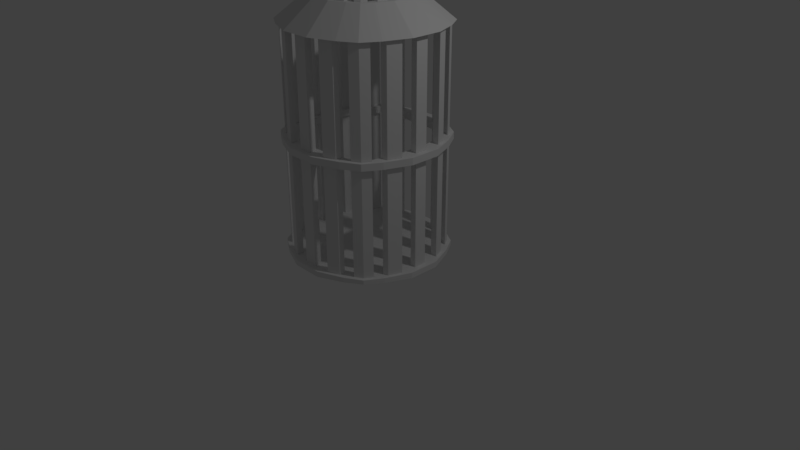 # Source: Prullenbak.blend  (saved by Blender 2.78.0; exported with 4.5.12 LTS)
import bpy
from mathutils import Matrix  # noqa: F401  (used for matrix-valued properties, if any)

bpy.ops.wm.read_factory_settings(use_empty=True)
scene = bpy.context.scene
scene.name = 'Scene'

# ---- collections
col_collection_1 = bpy.data.collections.new('Collection 1'); scene.collection.children.link(col_collection_1)

# ---- materials (node trees are filled in below, after node groups)
mat_material = bpy.data.materials.new('Material')
mat_material.alpha_threshold = 0.0
mat_material.use_transparent_shadow = False
mat_material.roughness = 0.5
mat_material.line_color = (0.0, 0.0, 0.0, 1.0)

# ---- material node trees

# ---- world
world_world = bpy.data.worlds.new('World'); scene.world = world_world
world_world.color = (0.05088, 0.05088, 0.05088)
world_world.use_sun_shadow = False
world_world.sun_shadow_jitter_overblur = 0.0
world_world.cycles.sampling_method = 'MANUAL'

# ---- cameras
cam_camera = bpy.data.cameras.new('Camera')
cam_camera.clip_end = 100.0
cam_camera.lens = 35.0
cam_camera.sensor_width = 32.0
cam_camera.sensor_height = 18.0
cam_camera.ortho_scale = 7.314
cam_camera.dof.focus_distance = 0.0
cam_camera.dof.aperture_fstop = 128.0

# ---- lights
light_lamp = bpy.data.lights.new('Lamp', 'POINT')
light_lamp.transmission_factor = 0.0
light_lamp.cutoff_distance = 30.0
light_lamp.energy = 100.0
light_lamp.shadow_buffer_clip_start = 1.001
light_lamp.shadow_soft_size = 0.1
light_lamp.shadow_maximum_resolution = 0.006
light_lamp.use_absolute_resolution = True

# ---- meshes
me_cube = bpy.data.meshes.new('Cube')
me_cube.from_pydata([(0.7366, 0.7366, 0.1504), (0.7366, -0.7366, 0.1504), (-0.7366, -0.7366, 0.1504), (-0.7366, 0.7366, 0.1472), (0.7366, 0.7366, 0.2103), (0.7366, -0.7366, 0.205), (-0.7366, -0.7366, 0.2119), (-0.7366, 0.7366, 0.2078), (0.8681, 0.5209, 0.1432), (1.0, 0.2, 0.1359), (1.0, -0.2, 0.1359), (0.8681, -0.5209, 0.1432), (0.5209, 0.8681, 0.1432), (0.2, 1.0, 0.1359), (-0.2, 1.0, 0.1359), (-0.5209, 0.8681, 0.1432), (0.5209, -0.8681, 0.1432), (0.2, -1.0, 0.1359), (-0.2, -1.0, 0.1359), (-0.5209, -0.8681, 0.1432), (-0.8681, -0.5209, 0.1432), (-1.0, -0.2, 0.1359), (-1.0, 0.2, 0.1359), (-0.8681, 0.5209, 0.1432), (0.8681, 0.5209, 0.2066), (1.0, 0.2, 0.2101), (1.0, -0.2, 0.2101), (0.8681, -0.5209, 0.2066), (0.5209, 0.8681, 0.2066), (0.2, 1.0, 0.2039), (-0.2, 1.0, 0.2039), (-0.5209, 0.8681, 0.2066), (0.5209, -0.8681, 0.2066), (0.2, -1.0, 0.208), (-0.2, -1.0, 0.208), (-0.5209, -0.8681, 0.2066), (-0.8681, -0.5209, 0.2066), (-1.0, -0.2, 0.1998), (-1.0, 0.2, 0.1998), (-0.8681, 0.5209, 0.2066), (0.6, 0.6, 0.2138), (0.6, 0.2, 0.2138), (0.6, -0.2, 0.2138), (0.6, -0.6, 0.2138), (0.2, 0.6, 0.2138), (0.2, 0.2, 0.2138), (0.2, -0.2, 0.2138), (0.2, -0.6, 0.2138), (-0.2, 0.6, 0.2138), (-0.2, 0.2, 0.2138), (-0.2, -0.2, 0.2138), (-0.2, -0.6, 0.2138), (-0.6, 0.6, 0.2138), (-0.6, 0.2, 0.2138), (-0.6, -0.2, 0.2138), (-0.6, -0.6, 0.2138), (0.6, 0.6, 0.1359), (0.2, 0.6, 0.1359), (-0.2, 0.6, 0.1359), (-0.6, 0.6, 0.1359), (0.6, 0.2, 0.1359), (0.2, 0.2, 0.1359), (-0.2, 0.2, 0.1359), (-0.6, 0.2, 0.1359), (0.6, -0.2, 0.1359), (0.2, -0.2, 0.1359), (-0.2, -0.2, 0.1359), (-0.6, -0.2, 0.1359), (0.6, -0.6, 0.1359), (0.2, -0.6, 0.1359), (-0.2, -0.6, 0.1359), (-0.6, -0.6, 0.1359), (0.5604, -0.734, 0.2102), (0.5604, 0.734, 0.2102), (0.6, 0.4, 0.2138), (0.6, -4.172e-07, 0.2138), (0.6, -0.4, 0.2138), (0.2, -0.8, 0.2109), (0.2, 0.8, 0.2088), (-0.2, -0.8, 0.2109), (-0.2, 0.8, 0.2088), (-0.5604, -0.734, 0.2102), (-0.5604, 0.734, 0.2102), (-0.6, 0.4, 0.2138), (-0.6, 1.49e-08, 0.2138), (-0.6, -0.4, 0.2138), (0.734, 0.5604, 0.2102), (0.8, 0.2, 0.212), (0.8, -0.2, 0.212), (0.734, -0.5604, 0.2102), (0.4, 0.6, 0.2138), (0.4, -0.6, 0.2138), (8.941e-08, 0.6, 0.2138), (-3.576e-07, -0.6, 0.2138), (-0.4, 0.6, 0.2138), (-0.4, -0.6, 0.2138), (-0.734, 0.5604, 0.2102), (-0.8, 0.2, 0.2068), (-0.8, -0.2, 0.2068), (-0.734, -0.5604, 0.2102), (-0.767, -0.3802, 0.2085), (-0.8, 1.192e-07, 0.2068), (-0.767, 0.3802, 0.2085), (-0.3802, 0.767, 0.2095), (1.639e-07, 0.8, 0.2088), (0.3802, 0.767, 0.2095), (0.767, -0.3802, 0.2111), (0.8, -5.066e-07, 0.212), (0.767, 0.3802, 0.2111), (-0.3802, -0.767, 0.2105), (-4.247e-07, -0.8, 0.2109), (0.3802, -0.767, 0.2105), (0.4599, -0.7873, 0.2097), (0.4415, -0.8498, 0.208), (0.292, -0.8181, 0.21), (0.292, -0.9112, 0.2086), (0.376, -0.8027, 0.2098), (0.08537, -0.8459, 0.2102), (0.08537, -0.9312, 0.209), (-0.08537, -0.8459, 0.2102), (-0.08537, -0.9312, 0.209), (-4.418e-07, -0.8459, 0.2102), (-0.2947, -0.8186, 0.21), (-0.2947, -0.9086, 0.2087), (-0.457, -0.7889, 0.2097), (-0.4392, -0.8492, 0.208), (-0.3759, -0.8038, 0.2098), (-0.8497, -0.441, 0.2065), (-0.9107, -0.2926, 0.2033), (-0.8182, -0.2926, 0.2066), (-0.7877, -0.4593, 0.2081), (-0.8029, -0.376, 0.2074), (-0.9283, -0.08057, 0.2023), (-0.9283, 0.08057, 0.2023), (-0.8478, 0.08057, 0.2051), (-0.8478, -0.08057, 0.2051), (-0.8478, 1.441e-07, 0.2051), (-0.9019, 0.3017, 0.2037), (-0.8479, 0.4332, 0.2064), (-0.7929, 0.4494, 0.2079), (-0.82, 0.3017, 0.2065), (-0.8065, 0.3755, 0.2072), (-0.2967, 0.9068, 0.2061), (-0.4375, 0.8489, 0.2073), (-0.2967, 0.819, 0.2083), (-0.4549, 0.79, 0.2089), (-0.3758, 0.8045, 0.2086), (0.07763, 0.9266, 0.2057), (-0.07763, 0.9266, 0.2057), (0.07763, 0.8489, 0.2076), (-0.07763, 0.8489, 0.2076), (1.821e-07, 0.8489, 0.2076), (0.4433, 0.8502, 0.2072), (0.29, 0.9132, 0.2059), (0.4622, 0.7862, 0.2089), (0.29, 0.8177, 0.2083), (0.3761, 0.8019, 0.2086), (0.7889, 0.4569, 0.2101), (0.8492, 0.4391, 0.2084), (0.8186, 0.2948, 0.2109), (0.9086, 0.2948, 0.21), (0.8038, 0.3759, 0.2105), (0.8479, 0.08023, 0.2115), (0.9281, 0.08023, 0.2108), (0.8479, -0.08023, 0.2115), (0.9281, -0.08023, 0.2108), (0.8479, -5.298e-07, 0.2115), (0.8166, -0.2846, 0.211), (0.9184, -0.2846, 0.21), (0.783, -0.468, 0.2101), (0.8513, -0.4479, 0.2082), (0.7998, -0.3763, 0.2105), (-0.6235, -0.6972, 0.21), (-0.6068, -0.754, 0.2085), (-0.6972, -0.6235, 0.21), (-0.6403, -0.6403, 0.2116), (-0.6982, -0.6982, 0.2108), (-0.754, -0.6068, 0.2085), (-0.6205, 0.6989, 0.2097), (-0.6384, 0.6384, 0.2113), (-0.6989, 0.6205, 0.2097), (-0.6027, 0.7594, 0.208), (-0.7001, 0.7001, 0.2086), (-0.7594, 0.6027, 0.208), (0.6208, 0.6988, 0.2099), (0.6386, 0.6386, 0.2115), (0.6988, 0.6208, 0.2099), (0.7589, 0.603, 0.2082), (0.6999, 0.6999, 0.2099), (0.603, 0.7589, 0.2082), (0.6177, -0.7006, 0.2094), (0.5988, -0.7645, 0.2077), (0.7006, -0.6177, 0.2094), (0.7645, -0.5988, 0.2077), (0.7018, -0.7018, 0.2069), (0.6366, -0.6366, 0.2112), (0.4551, -0.7851, 3.021), (0.4367, -0.8476, 3.02), (0.2872, -0.8159, 3.022), (0.2872, -0.909, 3.02), (0.3712, -0.8005, 3.021), (0.08056, -0.8436, 3.022), (0.08056, -0.929, 3.021), (-0.09018, -0.8436, 3.022), (-0.09018, -0.929, 3.021), (-0.004808, -0.8436, 3.022), (-0.2996, -0.8164, 3.022), (-0.2996, -0.9064, 3.02), (-0.4618, -0.7867, 3.021), (-0.444, -0.847, 3.02), (-0.3807, -0.8015, 3.021), (-0.8545, -0.4388, 3.018), (-0.9155, -0.2904, 3.015), (-0.823, -0.2904, 3.018), (-0.7925, -0.4571, 3.02), (-0.8077, -0.3737, 3.019), (-0.9331, -0.07835, 3.014), (-0.9331, 0.08278, 3.014), (-0.8526, 0.08278, 3.017), (-0.8526, -0.07835, 3.017), (-0.8526, 0.002216, 3.017), (-0.9067, 0.3039, 3.015), (-0.8527, 0.4354, 3.018), (-0.7977, 0.4516, 3.02), (-0.8248, 0.3039, 3.018), (-0.8113, 0.3778, 3.019), (-0.3015, 0.909, 3.018), (-0.4423, 0.8511, 3.019), (-0.3015, 0.8212, 3.02), (-0.4597, 0.7922, 3.02), (-0.3806, 0.8067, 3.02), (0.07282, 0.9288, 3.017), (-0.08243, 0.9288, 3.017), (0.07282, 0.8512, 3.019), (-0.08243, 0.8512, 3.019), (-0.004808, 0.8512, 3.019), (0.4385, 0.8524, 3.019), (0.2852, 0.9154, 3.018), (0.4574, 0.7884, 3.021), (0.2852, 0.8199, 3.02), (0.3713, 0.8041, 3.02), (0.7841, 0.4591, 3.022), (0.8444, 0.4413, 3.02), (0.8138, 0.297, 3.022), (0.9038, 0.297, 3.022), (0.799, 0.3781, 3.022), (0.8431, 0.08245, 3.023), (0.9233, 0.08245, 3.022), (0.8431, -0.07802, 3.023), (0.9233, -0.07802, 3.022), (0.8431, 0.002216, 3.023), (0.8118, -0.2824, 3.023), (0.9136, -0.2824, 3.022), (0.7782, -0.4658, 3.022), (0.8465, -0.4457, 3.02), (0.795, -0.3741, 3.022), (-0.6283, -0.6949, 3.022), (-0.6116, -0.7518, 3.02), (-0.702, -0.6213, 3.022), (-0.6451, -0.6381, 3.023), (-0.703, -0.696, 3.022), (-0.7588, -0.6045, 3.02), (-0.6253, 0.7011, 3.021), (-0.6432, 0.6406, 3.023), (-0.7037, 0.6227, 3.021), (-0.6075, 0.7616, 3.02), (-0.7049, 0.7023, 3.02), (-0.7642, 0.6049, 3.02), (0.616, 0.701, 3.021), (0.6338, 0.6408, 3.023), (0.6939, 0.623, 3.021), (0.7541, 0.6052, 3.02), (0.6951, 0.7021, 3.022), (0.5982, 0.7612, 3.02), (0.6129, -0.6983, 3.021), (0.594, -0.7623, 3.019), (0.6958, -0.6155, 3.021), (0.7597, -0.5966, 3.019), (0.697, -0.6996, 3.019), (0.6318, -0.6344, 3.023), (0.7366, 0.7366, 1.588), (0.7366, -0.7366, 1.583), (-0.7366, -0.7366, 1.59), (-0.7366, 0.7366, 1.586), (0.8681, 0.5209, 1.584), (1.0, 0.2, 1.588), (1.0, -0.2, 1.588), (0.8681, -0.5209, 1.584), (0.5209, 0.8681, 1.584), (0.2, 1.0, 1.582), (-0.2, 1.0, 1.582), (-0.5209, 0.8681, 1.584), (0.5209, -0.8681, 1.584), (0.2, -1.0, 1.586), (-0.2, -1.0, 1.586), (-0.5209, -0.8681, 1.584), (-0.8681, -0.5209, 1.584), (-1.0, -0.2, 1.577), (-1.0, 0.2, 1.577), (-0.8681, 0.5209, 1.584), (0.6, 0.6, 1.592), (0.6, -0.6, 1.592), (-0.6, 0.6, 1.592), (-0.6, -0.6, 1.592), (0.5604, -0.734, 1.588), (0.5604, 0.734, 1.588), (0.2, -0.8, 1.589), (0.2, 0.8, 1.587), (-0.2, -0.8, 1.589), (-0.2, 0.8, 1.587), (-0.5604, -0.734, 1.588), (-0.5604, 0.734, 1.588), (0.734, 0.5604, 1.588), (0.8, 0.2, 1.59), (0.8, -0.2, 1.59), (0.734, -0.5604, 1.588), (-0.734, 0.5604, 1.588), (-0.8, 0.2, 1.585), (-0.8, -0.2, 1.585), (-0.734, -0.5604, 1.588), (-0.767, -0.3802, 1.586), (-0.8, 1.192e-07, 1.585), (-0.767, 0.3802, 1.586), (-0.3802, 0.767, 1.587), (1.639e-07, 0.8, 1.587), (0.3802, 0.767, 1.587), (0.767, -0.3802, 1.589), (0.8, -5.066e-07, 1.59), (0.767, 0.3802, 1.589), (-0.3802, -0.767, 1.588), (-4.247e-07, -0.8, 1.589), (0.3802, -0.767, 1.588), (0.4599, -0.7873, 1.587), (0.4415, -0.8498, 1.586), (0.292, -0.8181, 1.588), (0.292, -0.9112, 1.586), (0.376, -0.8027, 1.588), (0.08537, -0.8459, 1.588), (0.08537, -0.9312, 1.587), (-0.08537, -0.8459, 1.588), (-0.08537, -0.9312, 1.587), (-4.418e-07, -0.8459, 1.588), (-0.2947, -0.8186, 1.588), (-0.2947, -0.9086, 1.586), (-0.457, -0.7889, 1.587), (-0.4392, -0.8492, 1.586), (-0.3759, -0.8038, 1.588), (-0.8497, -0.441, 1.584), (-0.9107, -0.2926, 1.581), (-0.8182, -0.2926, 1.584), (-0.7877, -0.4593, 1.586), (-0.8029, -0.376, 1.585), (-0.9283, -0.08057, 1.58), (-0.9283, 0.08057, 1.58), (-0.8478, 0.08057, 1.583), (-0.8478, -0.08057, 1.583), (-0.8478, 1.441e-07, 1.583), (-0.9019, 0.3017, 1.581), (-0.8479, 0.4332, 1.584), (-0.7929, 0.4494, 1.586), (-0.82, 0.3017, 1.584), (-0.8065, 0.3755, 1.585), (-0.2967, 0.9068, 1.584), (-0.4375, 0.8489, 1.585), (-0.2967, 0.819, 1.586), (-0.4549, 0.79, 1.587), (-0.3758, 0.8045, 1.586), (0.07763, 0.9266, 1.583), (-0.07763, 0.9266, 1.583), (0.07763, 0.8489, 1.585), (-0.07763, 0.8489, 1.585), (1.821e-07, 0.8489, 1.585), (0.4433, 0.8502, 1.585), (0.29, 0.9132, 1.584), (0.4622, 0.7862, 1.587), (0.29, 0.8177, 1.586), (0.3761, 0.8019, 1.586), (0.7889, 0.4569, 1.588), (0.8492, 0.4391, 1.586), (0.8186, 0.2948, 1.589), (0.9086, 0.2948, 1.588), (0.8038, 0.3759, 1.588), (0.8479, 0.08023, 1.589), (0.9281, 0.08023, 1.588), (0.8479, -0.08023, 1.589), (0.9281, -0.08023, 1.588), (0.8479, -5.298e-07, 1.589), (0.8166, -0.2846, 1.589), (0.9184, -0.2846, 1.588), (0.783, -0.468, 1.588), (0.8513, -0.4479, 1.586), (0.7998, -0.3763, 1.588), (-0.6235, -0.6972, 1.588), (-0.6068, -0.754, 1.586), (-0.6972, -0.6235, 1.588), (-0.6403, -0.6403, 1.589), (-0.6982, -0.6982, 1.588), (-0.754, -0.6068, 1.586), (-0.6205, 0.6989, 1.587), (-0.6384, 0.6384, 1.589), (-0.6989, 0.6205, 1.587), (-0.6027, 0.7594, 1.586), (-0.7001, 0.7001, 1.586), (-0.7594, 0.6027, 1.586), (0.6208, 0.6988, 1.588), (0.6386, 0.6386, 1.589), (0.6988, 0.6208, 1.588), (0.7589, 0.603, 1.586), (0.6999, 0.6999, 1.588), (0.603, 0.7589, 1.586), (0.6177, -0.7006, 1.587), (0.5988, -0.7645, 1.585), (0.7006, -0.6177, 1.587), (0.7645, -0.5988, 1.585), (0.7018, -0.7018, 1.585), (0.6366, -0.6366, 1.589), (0.5602, -0.734, 1.676), (0.5207, -0.868, 1.672), (0.5603, 0.7341, 1.676), (0.5998, 0.6001, 1.679), (0.1998, -0.7999, 1.676), (0.1998, -0.9999, 1.673), (-0.2002, -0.7999, 1.676), (-0.2002, -0.9999, 1.673), (-0.5606, -0.734, 1.676), (-0.521, -0.868, 1.672), (-0.5606, 0.7341, 1.676), (-0.6002, 0.6001, 1.679), (0.7339, 0.5605, 1.676), (0.8679, 0.5209, 1.672), (0.7998, 0.2001, 1.677), (0.9998, 0.2001, 1.676), (0.7998, -0.1999, 1.677), (0.9998, -0.1999, 1.676), (0.7339, -0.5603, 1.676), (0.8679, -0.5208, 1.672), (-0.7342, 0.5605, 1.676), (-0.7342, -0.5603, 1.676), (-0.6002, -0.5999, 1.679), (0.7364, -0.7365, 1.67), (-0.521, 0.8682, 1.672), (-0.7368, 0.7367, 1.673), (-0.7368, -0.7365, 1.677), (-0.8683, 0.5209, 1.672), (0.7364, 0.7367, 1.676), (0.5207, 0.8682, 1.672), (0.1998, 1.0, 1.669), (-0.2002, 1.0, 1.669), (-0.8683, -0.5208, 1.672), (-1.0, -0.1999, 1.665), (-1.0, 0.2001, 1.665), (0.5998, -0.5999, 1.679), (0.1998, 0.8001, 1.674), (-0.2002, 0.8001, 1.674), (-0.8002, 0.2001, 1.672), (-0.8002, -0.1999, 1.672), (-0.7672, -0.3801, 1.674), (-0.8002, 8.115e-05, 1.672), (-0.7672, 0.3803, 1.674), (-0.3804, 0.7671, 1.675), (-0.0001759, 0.8001, 1.674), (0.38, 0.7671, 1.675), (0.7668, -0.3801, 1.677), (0.7998, 8.053e-05, 1.677), (0.7668, 0.3803, 1.677), (-0.3804, -0.7669, 1.676), (-0.0001765, -0.7999, 1.676), (0.38, -0.7669, 1.676), (0.4598, -0.7873, 1.675), (0.4413, -0.8497, 1.673), (0.2919, -0.818, 1.675), (0.2919, -0.9112, 1.674), (0.3758, -0.8026, 1.675), (0.0852, -0.8458, 1.676), (0.0852, -0.9311, 1.674), (-0.08555, -0.8458, 1.676), (-0.08555, -0.9311, 1.674), (-0.0001766, -0.8458, 1.676), (-0.2949, -0.8185, 1.675), (-0.2949, -0.9085, 1.674), (-0.4572, -0.7888, 1.675), (-0.4393, -0.8492, 1.673), (-0.376, -0.8037, 1.675), (-0.8499, -0.441, 1.672), (-0.9109, -0.2925, 1.669), (-0.8184, -0.2925, 1.672), (-0.7878, -0.4593, 1.674), (-0.8031, -0.3759, 1.673), (-0.9285, -0.08049, 1.668), (-0.9285, 0.08065, 1.668), (-0.8479, 0.08065, 1.671), (-0.8479, -0.08049, 1.671), (-0.8479, 8.118e-05, 1.671), (-0.9021, 0.3018, 1.669), (-0.848, 0.4333, 1.672), (-0.7931, 0.4495, 1.673), (-0.8201, 0.3018, 1.672), (-0.8066, 0.3756, 1.673), (-0.2968, 0.9069, 1.672), (-0.4377, 0.849, 1.673), (-0.2968, 0.8191, 1.674), (-0.4551, 0.7901, 1.674), (-0.3759, 0.8046, 1.674), (0.07745, 0.9267, 1.671), (-0.0778, 0.9267, 1.671), (0.07745, 0.849, 1.673), (-0.0778, 0.849, 1.673), (-0.0001759, 0.849, 1.673), (0.4431, 0.8503, 1.673), (0.2898, 0.9133, 1.671), (0.462, 0.7862, 1.674), (0.2898, 0.8177, 1.674), (0.3759, 0.802, 1.674), (0.7888, 0.457, 1.676), (0.8491, 0.4392, 1.674), (0.8184, 0.2949, 1.676), (0.9084, 0.2949, 1.675), (0.8036, 0.3759, 1.676), (0.8477, 0.08031, 1.677), (0.928, 0.08031, 1.676), (0.8477, -0.08015, 1.677), (0.928, -0.08015, 1.676), (0.8477, 8.05e-05, 1.677), (0.8164, -0.2845, 1.676), (0.9182, -0.2845, 1.675), (0.7829, -0.468, 1.676), (0.8511, -0.4478, 1.674), (0.7997, -0.3762, 1.676), (-0.6237, -0.6971, 1.675), (-0.6069, -0.7539, 1.674), (-0.6973, -0.6235, 1.675), (-0.6405, -0.6402, 1.677), (-0.6984, -0.6982, 1.676), (-0.7542, -0.6067, 1.674), (-0.6207, 0.699, 1.675), (-0.6386, 0.6385, 1.677), (-0.6991, 0.6206, 1.675), (-0.6028, 0.7595, 1.673), (-0.7002, 0.7001, 1.674), (-0.7596, 0.6027, 1.673), (0.6206, 0.6988, 1.675), (0.6384, 0.6386, 1.677), (0.6986, 0.6209, 1.675), (0.7588, 0.6031, 1.674), (0.6997, 0.7, 1.675), (0.6029, 0.759, 1.674), (0.6175, -0.7005, 1.675), (0.5986, -0.7645, 1.673), (0.7004, -0.6176, 1.675), (0.7644, -0.5987, 1.673), (0.7016, -0.7017, 1.672), (0.6364, -0.6365, 1.677), (0.5602, -0.734, 3.022), (0.5207, -0.868, 3.018), (0.5603, 0.7341, 3.022), (0.5998, 0.6001, 3.026), (0.1998, -0.7999, 3.023), (0.1998, -0.9999, 3.02), (-0.2002, -0.7999, 3.023), (-0.2002, -0.9999, 3.02), (-0.5606, -0.734, 3.022), (-0.521, -0.868, 3.018), (-0.5606, 0.7341, 3.022), (-0.6002, 0.6001, 3.026), (0.7339, 0.5605, 3.022), (0.8679, 0.5209, 3.018), (0.7998, 0.2001, 3.024), (0.9998, 0.2001, 3.022), (0.7998, -0.1999, 3.024), (0.9998, -0.1999, 3.022), (0.7339, -0.5603, 3.022), (0.8679, -0.5208, 3.018), (-0.7342, 0.5605, 3.022), (-0.7342, -0.5603, 3.022), (-0.6002, -0.5999, 3.026), (0.7364, -0.7365, 3.017), (-0.521, 0.8682, 3.018), (-0.7368, 0.7367, 3.02), (-0.7368, -0.7365, 3.024), (-0.8683, 0.5209, 3.018), (0.7364, 0.7367, 3.022), (0.5207, 0.8682, 3.018), (0.1998, 1.0, 3.016), (-0.2002, 1.0, 3.016), (-0.8683, -0.5208, 3.018), (-1.0, -0.1999, 3.012), (-1.0, 0.2001, 3.012), (0.5998, -0.5999, 3.026), (0.1998, 0.8001, 3.021), (-0.2002, 0.8001, 3.021), (-0.8002, 0.2001, 3.019), (-0.8002, -0.1999, 3.019), (-0.7672, -0.3801, 3.02), (-0.8002, 8.115e-05, 3.019), (-0.7672, 0.3803, 3.02), (-0.3804, 0.7671, 3.021), (-0.0001759, 0.8001, 3.021), (0.38, 0.7671, 3.021), (0.7668, -0.3801, 3.023), (0.7998, 8.053e-05, 3.024), (0.7668, 0.3803, 3.023), (-0.3804, -0.7669, 3.022), (-0.0001765, -0.7999, 3.023), (0.38, -0.7669, 3.022), (0.4598, -0.7873, 3.022), (0.4413, -0.8497, 3.02), (0.2919, -0.818, 3.022), (0.2919, -0.9112, 3.021), (0.3758, -0.8026, 3.022), (0.0852, -0.8458, 3.022), (0.0852, -0.9311, 3.021), (-0.08555, -0.8458, 3.022), (-0.08555, -0.9311, 3.021), (-0.0001766, -0.8458, 3.022), (-0.2949, -0.8185, 3.022), (-0.2949, -0.9085, 3.021), (-0.4572, -0.7888, 3.022), (-0.4393, -0.8492, 3.02), (-0.376, -0.8037, 3.022), (-0.8499, -0.441, 3.018), (-0.9109, -0.2925, 3.015), (-0.8184, -0.2925, 3.018), (-0.7878, -0.4593, 3.02), (-0.8031, -0.3759, 3.019), (-0.9285, -0.08049, 3.014), (-0.9285, 0.08065, 3.014), (-0.8479, 0.08065, 3.017), (-0.8479, -0.08049, 3.017), (-0.8479, 8.118e-05, 3.017), (-0.9021, 0.3018, 3.016), (-0.848, 0.4333, 3.018), (-0.7931, 0.4495, 3.02), (-0.8201, 0.3018, 3.018), (-0.8066, 0.3756, 3.019), (-0.2968, 0.9069, 3.018), (-0.4377, 0.849, 3.019), (-0.2968, 0.8191, 3.02), (-0.4551, 0.7901, 3.021), (-0.3759, 0.8046, 3.02), (0.07745, 0.9267, 3.018), (-0.0778, 0.9267, 3.018), (0.07745, 0.849, 3.02), (-0.0778, 0.849, 3.02), (-0.0001759, 0.849, 3.02), (0.4431, 0.8503, 3.019), (0.2898, 0.9133, 3.018), (0.462, 0.7862, 3.021), (0.2898, 0.8177, 3.02), (0.3759, 0.802, 3.021), (0.7888, 0.457, 3.022), (0.8491, 0.4392, 3.02), (0.8184, 0.2949, 3.023), (0.9084, 0.2949, 3.022), (0.8036, 0.3759, 3.022), (0.8477, 0.08031, 3.023), (0.928, 0.08031, 3.023), (0.8477, -0.08015, 3.023), (0.928, -0.08015, 3.023), (0.8477, 8.05e-05, 3.023), (0.8164, -0.2845, 3.023), (0.9182, -0.2845, 3.022), (0.7829, -0.468, 3.022), (0.8511, -0.4478, 3.02), (0.7997, -0.3762, 3.022), (-0.6237, -0.6971, 3.022), (-0.6069, -0.7539, 3.02), (-0.6973, -0.6235, 3.022), (-0.6405, -0.6402, 3.023), (-0.6984, -0.6982, 3.023), (-0.7542, -0.6067, 3.02), (-0.6207, 0.699, 3.022), (-0.6386, 0.6385, 3.023), (-0.6991, 0.6206, 3.022), (-0.6028, 0.7595, 3.02), (-0.7002, 0.7001, 3.021), (-0.7596, 0.6027, 3.02), (0.6206, 0.6988, 3.022), (0.6384, 0.6386, 3.023), (0.6986, 0.6209, 3.022), (0.7588, 0.6031, 3.02), (0.6997, 0.7, 3.022), (0.6029, 0.759, 3.02), (0.6175, -0.7005, 3.021), (0.5986, -0.7645, 3.02), (0.7004, -0.6176, 3.021), (0.7644, -0.5987, 3.02), (0.7016, -0.7017, 3.019), (0.6364, -0.6365, 3.023), (0.2836, -0.4907, 3.338), (0.2721, -0.5298, 3.337), (0.1786, -0.5099, 3.339), (0.1786, -0.5682, 3.338), (0.2311, -0.5003, 3.339), (0.0493, -0.5273, 3.339), (0.0493, -0.5807, 3.338), (-0.05752, -0.5273, 3.339), (-0.05752, -0.5807, 3.338), (-0.004109, -0.5273, 3.339), (-0.1885, -0.5102, 3.339), (-0.1885, -0.5666, 3.338), (-0.29, -0.4917, 3.338), (-0.2789, -0.5294, 3.337), (-0.2393, -0.501, 3.338), (-0.5357, -0.274, 3.336), (-0.5739, -0.1811, 3.334), (-0.516, -0.1811, 3.336), (-0.4969, -0.2855, 3.337), (-0.5064, -0.2333, 3.337), (-0.5849, -0.04851, 3.334), (-0.5849, 0.0523, 3.334), (-0.5345, 0.0523, 3.336), (-0.5345, -0.04851, 3.336), (-0.5345, 0.001893, 3.336), (-0.5684, 0.1906, 3.335), (-0.5346, 0.2729, 3.336), (-0.5002, 0.283, 3.337), (-0.5171, 0.1906, 3.336), (-0.5086, 0.2368, 3.337), (-0.1897, 0.5692, 3.336), (-0.2778, 0.533, 3.337), (-0.1897, 0.5143, 3.338), (-0.2887, 0.4961, 3.338), (-0.2392, 0.5052, 3.338), (0.04446, 0.5816, 3.336), (-0.05267, 0.5816, 3.336), (0.04446, 0.533, 3.337), (-0.05267, 0.533, 3.337), (-0.004108, 0.533, 3.337), (0.2732, 0.5338, 3.337), (0.1773, 0.5732, 3.336), (0.285, 0.4937, 3.338), (0.1773, 0.5134, 3.338), (0.2312, 0.5036, 3.338), (0.4895, 0.2877, 3.339), (0.5272, 0.2766, 3.338), (0.508, 0.1863, 3.339), (0.5643, 0.1863, 3.339), (0.4988, 0.237, 3.339), (0.5264, 0.05209, 3.34), (0.5766, 0.05209, 3.339), (0.5264, -0.0483, 3.34), (0.5766, -0.0483, 3.339), (0.5264, 0.001893, 3.34), (0.5068, -0.1762, 3.339), (0.5705, -0.1762, 3.339), (0.4858, -0.2909, 3.339), (0.5285, -0.2783, 3.338), (0.4963, -0.2335, 3.339), (-0.3942, -0.4343, 3.339), (-0.3837, -0.4698, 3.338), (-0.4403, -0.3882, 3.339), (-0.4047, -0.3987, 3.34), (-0.4409, -0.4349, 3.339), (-0.4758, -0.3777, 3.338), (-0.3923, 0.4391, 3.338), (-0.4035, 0.4013, 3.339), (-0.4414, 0.3901, 3.338), (-0.3811, 0.477, 3.337), (-0.4421, 0.4399, 3.338), (-0.4792, 0.3789, 3.337), (0.3843, 0.439, 3.339), (0.3954, 0.4014, 3.34), (0.433, 0.3903, 3.339), (0.4707, 0.3792, 3.338), (0.4338, 0.4398, 3.339), (0.3732, 0.4767, 3.338), (0.3823, -0.4364, 3.338), (0.3705, -0.4764, 3.337), (0.4342, -0.3846, 3.338), (0.4742, -0.3727, 3.337), (0.4349, -0.4372, 3.337), (0.3942, -0.3964, 3.339), (0.3494, -0.4587, 3.339), (0.3246, -0.5425, 3.337), (0.3494, 0.4598, 3.339), (0.3742, 0.3759, 3.341), (0.1239, -0.4999, 3.339), (0.1239, -0.6251, 3.338), (-0.1263, -0.4999, 3.339), (-0.1263, -0.6251, 3.338), (-0.3518, -0.4587, 3.339), (-0.3271, -0.5425, 3.337), (-0.3518, 0.4598, 3.339), (-0.3766, 0.3759, 3.341), (0.458, 0.3512, 3.339), (0.5419, 0.3264, 3.337), (0.4993, 0.1257, 3.34), (0.6244, 0.1257, 3.339), (0.4993, -0.1246, 3.34), (0.6244, -0.1246, 3.339), (0.458, -0.3501, 3.339), (0.5419, -0.3253, 3.337), (-0.4604, 0.3512, 3.339), (-0.4604, -0.3501, 3.339), (-0.3766, -0.3748, 3.341), (0.4596, -0.4603, 3.336), (-0.3271, 0.5436, 3.337), (-0.462, 0.4614, 3.337), (-0.462, -0.4603, 3.34), (-0.5443, 0.3264, 3.337), (0.4596, 0.4614, 3.339), (0.3246, 0.5436, 3.337), (0.1239, 0.6262, 3.335), (-0.1263, 0.6262, 3.335), (-0.5443, -0.3253, 3.337), (-0.6268, -0.1246, 3.332), (-0.6268, 0.1257, 3.332), (0.3742, -0.3748, 3.341), (0.1239, 0.5011, 3.338), (-0.1263, 0.5011, 3.338), (-0.5017, 0.1257, 3.337), (-0.5017, -0.1246, 3.337), (-0.4811, -0.2373, 3.338), (-0.5017, 0.0005575, 3.337), (-0.4811, 0.2384, 3.338), (-0.2391, 0.4804, 3.339), (-0.00121, 0.5011, 3.338), (0.2367, 0.4804, 3.339), (0.4787, -0.2373, 3.339), (0.4993, 0.0005571, 3.34), (0.4787, 0.2384, 3.339), (-0.2391, -0.4793, 3.339), (-0.001211, -0.4999, 3.339), (0.2367, -0.4793, 3.339), (0.2865, -0.492, 3.339), (0.275, -0.5311, 3.338), (0.1815, -0.5112, 3.339), (0.1815, -0.5695, 3.338), (0.234, -0.5016, 3.339), (0.0522, -0.5286, 3.339), (0.0522, -0.582, 3.338), (-0.05462, -0.5286, 3.339), (-0.05462, -0.582, 3.338), (-0.001211, -0.5286, 3.339), (-0.1856, -0.5116, 3.339), (-0.1856, -0.5679, 3.338), (-0.2871, -0.493, 3.339), (-0.276, -0.5307, 3.338), (-0.2364, -0.5023, 3.339), (-0.5328, -0.2754, 3.337), (-0.571, -0.1825, 3.335), (-0.5131, -0.1825, 3.337), (-0.494, -0.2868, 3.338), (-0.5035, -0.2346, 3.337), (-0.582, -0.04985, 3.334), (-0.582, 0.05096, 3.334), (-0.5316, 0.05096, 3.336), (-0.5316, -0.04985, 3.336), (-0.5316, 0.0005575, 3.336), (-0.5655, 0.1893, 3.335), (-0.5317, 0.2716, 3.337), (-0.4973, 0.2817, 3.338), (-0.5142, 0.1893, 3.337), (-0.5057, 0.2355, 3.337), (-0.1868, 0.5679, 3.336), (-0.2749, 0.5316, 3.337), (-0.1868, 0.5129, 3.338), (-0.2858, 0.4948, 3.338), (-0.2363, 0.5039, 3.338), (0.04735, 0.5802, 3.336), (-0.04977, 0.5802, 3.336), (0.04735, 0.5317, 3.337), (-0.04977, 0.5317, 3.337), (-0.00121, 0.5317, 3.337), (0.2761, 0.5325, 3.337), (0.1802, 0.5719, 3.336), (0.2879, 0.4924, 3.338), (0.1802, 0.5121, 3.338), (0.2341, 0.5022, 3.338), (0.4924, 0.2864, 3.339), (0.5301, 0.2753, 3.338), (0.5109, 0.185, 3.339), (0.5672, 0.185, 3.339), (0.5016, 0.2357, 3.339), (0.5293, 0.05075, 3.34), (0.5795, 0.05075, 3.339), (0.5293, -0.04964, 3.34), (0.5795, -0.04964, 3.339), (0.5293, 0.0005571, 3.34), (0.5097, -0.1775, 3.339), (0.5734, -0.1775, 3.339), (0.4887, -0.2923, 3.339), (0.5314, -0.2797, 3.338), (0.4992, -0.2349, 3.339), (-0.3913, -0.4356, 3.339), (-0.3808, -0.4712, 3.338), (-0.4374, -0.3895, 3.339), (-0.4018, -0.4, 3.34), (-0.438, -0.4363, 3.339), (-0.4729, -0.379, 3.338), (-0.3894, 0.4378, 3.339), (-0.4006, 0.3999, 3.34), (-0.4385, 0.3888, 3.339), (-0.3782, 0.4757, 3.338), (-0.4392, 0.4385, 3.338), (-0.4763, 0.3776, 3.338), (0.3872, 0.4377, 3.339), (0.3983, 0.4001, 3.34), (0.4359, 0.3889, 3.339), (0.4736, 0.3778, 3.338), (0.4367, 0.4384, 3.339), (0.3761, 0.4754, 3.338), (0.3852, -0.4377, 3.338), (0.3734, -0.4778, 3.337), (0.4371, -0.3859, 3.338), (0.4771, -0.3741, 3.337), (0.4378, -0.4385, 3.337), (0.3971, -0.3977, 3.34), (-0.0001766, -0.9999, 3.02), (0.09982, -0.7999, 3.023), (-0.1002, -0.7999, 3.023), (-0.2002, -0.8999, 3.021), (0.1998, -0.8999, 3.021), (0.272, -0.4709, 3.395), (0.2609, -0.5084, 3.394), (0.1711, -0.4893, 3.396), (0.1711, -0.5453, 3.395), (0.2216, -0.4801, 3.396), (0.04703, -0.506, 3.396), (0.04703, -0.5573, 3.395), (-0.0555, -0.506, 3.396), (-0.0555, -0.5573, 3.395), (-0.004235, -0.506, 3.396), (-0.1812, -0.4896, 3.396), (-0.1812, -0.5437, 3.395), (-0.2787, -0.4718, 3.395), (-0.268, -0.508, 3.394), (-0.2299, -0.4807, 3.396), (-0.5145, -0.2629, 3.394), (-0.5511, -0.1737, 3.392), (-0.4956, -0.1737, 3.394), (-0.4772, -0.2739, 3.395), (-0.4864, -0.2238, 3.394), (-0.5617, -0.04643, 3.391), (-0.5617, 0.05033, 3.391), (-0.5133, 0.05033, 3.393), (-0.5133, -0.04643, 3.393), (-0.5133, 0.001952, 3.393), (-0.5459, 0.1831, 3.392), (-0.5134, 0.2621, 3.394), (-0.4804, 0.2718, 3.394), (-0.4966, 0.1831, 3.394), (-0.4885, 0.2275, 3.394), (-0.1824, 0.5465, 3.393), (-0.267, 0.5117, 3.394), (-0.1824, 0.4938, 3.395), (-0.2774, 0.4764, 3.395), (-0.2299, 0.4851, 3.395), (0.04238, 0.5584, 3.393), (-0.05085, 0.5584, 3.393), (0.04238, 0.5118, 3.394), (-0.05085, 0.5118, 3.394), (-0.004234, 0.5118, 3.394), (0.262, 0.5125, 3.394), (0.1699, 0.5504, 3.393), (0.2733, 0.474, 3.395), (0.1699, 0.493, 3.395), (0.2216, 0.4835, 3.395), (0.4695, 0.2763, 3.396), (0.5057, 0.2656, 3.395), (0.4874, 0.179, 3.396), (0.5414, 0.179, 3.396), (0.4784, 0.2277, 3.396), (0.5049, 0.05013, 3.397), (0.5531, 0.05013, 3.396), (0.5049, -0.04623, 3.397), (0.5531, -0.04623, 3.396), (0.5049, 0.001951, 3.397), (0.4862, -0.169, 3.396), (0.5473, -0.169, 3.396), (0.466, -0.2791, 3.396), (0.507, -0.267, 3.395), (0.4761, -0.224, 3.396), (-0.3787, -0.4167, 3.396), (-0.3686, -0.4508, 3.395), (-0.4229, -0.3725, 3.396), (-0.3888, -0.3826, 3.397), (-0.4235, -0.4173, 3.396), (-0.457, -0.3624, 3.395), (-0.3769, 0.4217, 3.395), (-0.3876, 0.3853, 3.396), (-0.4239, 0.3746, 3.395), (-0.3661, 0.458, 3.394), (-0.4246, 0.4223, 3.395), (-0.4603, 0.3639, 3.394), (0.3686, 0.4216, 3.396), (0.3792, 0.3854, 3.397), (0.4154, 0.3747, 3.396), (0.4515, 0.3641, 3.395), (0.4161, 0.4223, 3.396), (0.3579, 0.4577, 3.395), (0.3667, -0.4187, 3.395), (0.3554, -0.4572, 3.394), (0.4165, -0.369, 3.395), (0.4549, -0.3576, 3.394), (0.4172, -0.4195, 3.394), (0.378, -0.3803, 3.396)], [], [(71, 19, 2, 20), (11, 27, 5, 1), (19, 35, 6, 2), (23, 39, 7, 3), (31, 15, 3, 7), (4, 0, 12, 28), (28, 12, 13, 29), (29, 13, 14, 30), (30, 14, 15, 31), (2, 6, 36, 20), (20, 36, 37, 21), (21, 37, 38, 22), (22, 38, 39, 23), (1, 5, 32, 16), (16, 32, 33, 17), (17, 33, 34, 18), (18, 34, 35, 19), (0, 4, 24, 8), (8, 24, 25, 9), (9, 25, 26, 10), (10, 26, 27, 11), (32, 72, 112, 113), (34, 33, 118, 120), (108, 74, 41, 87), (107, 75, 42, 88), (106, 76, 43, 89), (105, 78, 44, 90), (90, 44, 45, 41, 74), (41, 45, 46, 42, 75), (76, 91, 43), (104, 80, 48, 92), (44, 92, 48, 49, 45), (45, 49, 50, 46), (46, 50, 51, 93, 47), (103, 82, 52, 94), (94, 52, 83), (49, 53, 84, 54, 50), (95, 85, 55), (82, 103, 146, 145), (38, 97, 140, 137), (97, 38, 133, 134), (15, 59, 23, 3), (59, 63, 22, 23), (63, 67, 21, 22), (67, 71, 20, 21), (0, 8, 56, 12), (12, 56, 57, 13), (13, 57, 58, 14), (14, 58, 59, 15), (8, 9, 60, 56), (56, 60, 61, 57), (57, 61, 62, 58), (58, 62, 63, 59), (9, 10, 64, 60), (60, 64, 65, 61), (61, 65, 66, 62), (62, 66, 67, 63), (10, 11, 68, 64), (64, 68, 69, 65), (65, 69, 70, 66), (66, 70, 71, 67), (11, 1, 16, 68), (68, 16, 17, 69), (69, 17, 18, 70), (70, 18, 19, 71), (85, 100, 99, 55), (54, 98, 100, 85), (84, 101, 98, 54), (53, 97, 101, 84), (83, 102, 97, 53), (52, 96, 102, 83), (52, 82, 178, 179), (50, 54, 85, 95, 51), (48, 94, 83, 53, 49), (80, 103, 94, 48), (104, 78, 149, 151), (78, 104, 92, 44), (73, 28, 152, 154), (42, 46, 47, 91, 76), (40, 90, 74), (73, 105, 90, 40), (26, 88, 167, 168), (87, 107, 166, 162), (88, 42, 76, 106), (25, 24, 158, 160), (87, 41, 75, 107), (109, 81, 124, 126), (86, 40, 74, 108), (73, 40, 185, 184), (51, 95, 109, 79), (95, 55, 81, 109), (47, 93, 110, 77), (93, 51, 79, 110), (43, 91, 111, 72), (91, 47, 77, 111), (5, 27, 193, 194), (6, 35, 173, 176), (100, 98, 129, 131), (135, 136, 220, 219), (72, 111, 116, 112), (77, 33, 115, 114), (33, 32, 113, 115), (111, 77, 114, 116), (175, 174, 258, 259), (77, 110, 121, 117), (110, 79, 119, 121), (33, 77, 117, 118), (79, 34, 120, 119), (188, 189, 273, 272), (81, 35, 125, 124), (35, 34, 123, 125), (79, 109, 126, 122), (34, 79, 122, 123), (132, 135, 219, 216), (36, 99, 130, 127), (37, 36, 127, 128), (99, 100, 131, 130), (98, 37, 128, 129), (157, 161, 245, 241), (101, 97, 134, 136), (37, 98, 135, 132), (38, 37, 132, 133), (98, 101, 136, 135), (173, 172, 256, 257), (97, 102, 141, 140), (39, 38, 137, 138), (102, 96, 139, 141), (96, 39, 138, 139), (187, 188, 272, 271), (31, 82, 145, 143), (80, 30, 142, 144), (30, 31, 143, 142), (103, 80, 144, 146), (134, 133, 217, 218), (29, 30, 148, 147), (30, 80, 150, 148), (78, 29, 147, 149), (80, 104, 151, 150), (161, 159, 243, 245), (105, 73, 154, 156), (29, 78, 155, 153), (28, 29, 153, 152), (78, 105, 156, 155), (121, 119, 203, 205), (108, 87, 159, 161), (24, 86, 157, 158), (86, 108, 161, 157), (87, 25, 160, 159), (186, 187, 271, 270), (88, 26, 165, 164), (26, 25, 163, 165), (107, 88, 164, 166), (25, 87, 162, 163), (133, 132, 216, 217), (106, 89, 169, 171), (88, 106, 171, 167), (89, 27, 170, 169), (27, 26, 168, 170), (160, 158, 242, 244), (81, 55, 175, 172), (36, 6, 176, 177), (99, 36, 177, 174), (55, 99, 174, 175), (35, 81, 172, 173), (117, 121, 205, 201), (39, 96, 180, 183), (96, 52, 179, 180), (7, 39, 183, 182), (31, 7, 182, 181), (82, 31, 181, 178), (184, 185, 269, 268), (40, 86, 186, 185), (28, 73, 184, 189), (4, 28, 189, 188), (86, 24, 187, 186), (24, 4, 188, 187), (159, 160, 244, 243), (43, 72, 190, 195), (27, 89, 192, 193), (32, 5, 194, 191), (72, 32, 191, 190), (89, 43, 195, 192), (270, 271, 763, 762), (559, 908, 557, 777, 779), (637, 635, 855, 857), (268, 269, 761, 760), (557, 553, 773, 777), (634, 636, 856, 854), (267, 264, 756, 759), (553, 575, 795, 773), (635, 634, 854, 855), (262, 265, 757, 754), (583, 576, 796, 803), (266, 267, 759, 758), (582, 583, 803, 802), (265, 266, 758, 757), (581, 582, 802, 801), (687, 684, 904, 907), (189, 184, 268, 273), (176, 173, 257, 260), (147, 148, 232, 231), (136, 134, 218, 220), (185, 186, 270, 269), (177, 176, 260, 261), (149, 147, 231, 233), (172, 175, 259, 256), (148, 150, 234, 232), (123, 122, 206, 207), (174, 177, 261, 258), (151, 149, 233, 235), (124, 125, 209, 208), (163, 162, 246, 247), (150, 151, 235, 234), (125, 123, 207, 209), (164, 165, 249, 248), (122, 126, 210, 206), (165, 163, 247, 249), (138, 137, 221, 222), (126, 124, 208, 210), (166, 164, 248, 250), (139, 138, 222, 223), (190, 191, 275, 274), (162, 166, 250, 246), (137, 140, 224, 221), (193, 192, 276, 277), (113, 112, 196, 197), (140, 141, 225, 224), (194, 193, 277, 278), (179, 178, 262, 263), (114, 115, 199, 198), (152, 153, 237, 236), (141, 139, 223, 225), (191, 194, 278, 275), (180, 179, 263, 264), (115, 113, 197, 199), (154, 152, 236, 238), (195, 190, 274, 279), (181, 182, 266, 265), (112, 116, 200, 196), (153, 155, 239, 237), (192, 195, 279, 276), (128, 127, 211, 212), (182, 183, 267, 266), (116, 114, 198, 200), (156, 154, 238, 240), (129, 128, 212, 213), (178, 181, 265, 262), (168, 167, 251, 252), (155, 156, 240, 239), (127, 130, 214, 211), (183, 180, 264, 267), (169, 170, 254, 253), (130, 131, 215, 214), (170, 168, 252, 254), (142, 143, 227, 226), (131, 129, 213, 215), (171, 169, 253, 255), (144, 142, 226, 228), (167, 171, 255, 251), (143, 145, 229, 227), (118, 117, 201, 202), (146, 144, 228, 230), (119, 120, 204, 203), (158, 157, 241, 242), (145, 146, 230, 229), (120, 118, 202, 204), (292, 333, 332, 304), (294, 340, 338, 293), (311, 365, 366, 323), (298, 357, 360, 317), (317, 354, 353, 298), (302, 399, 398, 311), (324, 371, 369, 307), (305, 374, 372, 288), (286, 388, 387, 314), (313, 382, 386, 327), (285, 380, 378, 284), (329, 346, 344, 310), (305, 404, 405, 300), (281, 414, 413, 287), (282, 396, 393, 295), (320, 351, 349, 318), (304, 332, 336, 331), (306, 334, 335, 293), (293, 335, 333, 292), (331, 336, 334, 306), (306, 337, 341, 330), (330, 341, 339, 308), (293, 338, 337, 306), (308, 339, 340, 294), (310, 344, 345, 295), (295, 345, 343, 294), (308, 342, 346, 329), (294, 343, 342, 308), (296, 347, 350, 319), (297, 348, 347, 296), (319, 350, 351, 320), (318, 349, 348, 297), (321, 356, 354, 317), (297, 352, 355, 318), (298, 353, 352, 297), (318, 355, 356, 321), (317, 360, 361, 322), (299, 358, 357, 298), (322, 361, 359, 316), (316, 359, 358, 299), (291, 363, 365, 311), (309, 364, 362, 290), (290, 362, 363, 291), (323, 366, 364, 309), (289, 367, 368, 290), (290, 368, 370, 309), (307, 369, 367, 289), (309, 370, 371, 324), (325, 376, 374, 305), (289, 373, 375, 307), (288, 372, 373, 289), (307, 375, 376, 325), (328, 381, 379, 313), (284, 378, 377, 312), (312, 377, 381, 328), (313, 379, 380, 285), (314, 384, 385, 286), (286, 385, 383, 285), (327, 386, 384, 314), (285, 383, 382, 313), (326, 391, 389, 315), (314, 387, 391, 326), (315, 389, 390, 287), (287, 390, 388, 286), (310, 392, 395, 303), (296, 397, 396, 282), (319, 394, 397, 296), (303, 395, 394, 319), (295, 393, 392, 310), (299, 403, 400, 316), (316, 400, 399, 302), (283, 402, 403, 299), (291, 401, 402, 283), (311, 398, 401, 291), (300, 405, 406, 312), (288, 409, 404, 305), (280, 408, 409, 288), (312, 406, 407, 284), (284, 407, 408, 280), (301, 415, 410, 304), (287, 413, 412, 315), (292, 411, 414, 281), (304, 410, 411, 292), (315, 412, 415, 301), (417, 416, 468, 469), (423, 421, 474, 476), (426, 459, 502, 501), (450, 454, 496, 493), (454, 450, 489, 490), (427, 426, 534, 535), (460, 452, 505, 507), (418, 445, 508, 510), (433, 432, 523, 524), (430, 463, 522, 518), (431, 429, 514, 516), (465, 424, 480, 482), (418, 419, 541, 540), (439, 435, 549, 550), (442, 425, 529, 532), (456, 455, 485, 487), (416, 467, 472, 468), (420, 421, 471, 470), (421, 417, 469, 471), (467, 420, 470, 472), (420, 466, 477, 473), (466, 422, 475, 477), (421, 420, 473, 474), (422, 423, 476, 475), (424, 425, 481, 480), (425, 423, 479, 481), (422, 465, 482, 478), (423, 422, 478, 479), (448, 437, 486, 483), (449, 448, 483, 484), (437, 456, 487, 486), (455, 449, 484, 485), (457, 454, 490, 492), (449, 455, 491, 488), (450, 449, 488, 489), (455, 457, 492, 491), (454, 458, 497, 496), (443, 450, 493, 494), (458, 436, 495, 497), (436, 443, 494, 495), (440, 426, 501, 499), (453, 447, 498, 500), (447, 440, 499, 498), (459, 453, 500, 502), (446, 447, 504, 503), (447, 453, 506, 504), (452, 446, 503, 505), (453, 460, 507, 506), (461, 418, 510, 512), (446, 452, 511, 509), (445, 446, 509, 508), (452, 461, 512, 511), (464, 430, 515, 517), (429, 428, 513, 514), (428, 464, 517, 513), (430, 431, 516, 515), (432, 433, 521, 520), (433, 431, 519, 521), (463, 432, 520, 522), (431, 430, 518, 519), (462, 434, 525, 527), (432, 462, 527, 523), (434, 435, 526, 525), (435, 433, 524, 526), (424, 438, 531, 528), (448, 442, 532, 533), (437, 448, 533, 530), (438, 437, 530, 531), (425, 424, 528, 529), (443, 436, 536, 539), (436, 427, 535, 536), (441, 443, 539, 538), (440, 441, 538, 537), (426, 440, 537, 534), (419, 428, 542, 541), (445, 418, 540, 545), (444, 445, 545, 544), (428, 429, 543, 542), (429, 444, 544, 543), (451, 416, 546, 551), (435, 434, 548, 549), (417, 439, 550, 547), (416, 417, 547, 546), (434, 451, 551, 548), (319, 320, 456, 437), (320, 318, 455, 456), (373, 372, 508, 509), (398, 399, 535, 534), (318, 321, 457, 455), (372, 374, 510, 508), (347, 348, 484, 483), (399, 400, 536, 535), (321, 317, 454, 457), (375, 373, 509, 511), (348, 349, 485, 484), (402, 401, 537, 538), (317, 322, 458, 454), (374, 376, 512, 510), (350, 347, 483, 486), (403, 402, 538, 539), (322, 316, 436, 458), (376, 375, 511, 512), (351, 350, 486, 487), (401, 398, 534, 537), (323, 309, 453, 459), (349, 351, 487, 485), (400, 403, 539, 536), (311, 323, 459, 426), (324, 307, 452, 460), (305, 300, 419, 418), (309, 324, 460, 453), (325, 305, 418, 461), (307, 325, 461, 452), (377, 378, 514, 513), (326, 315, 434, 462), (380, 379, 515, 516), (302, 311, 426, 427), (352, 353, 489, 488), (314, 326, 462, 432), (378, 380, 516, 514), (353, 354, 490, 489), (405, 404, 540, 541), (327, 314, 432, 463), (379, 381, 517, 515), (355, 352, 488, 491), (407, 406, 542, 543), (313, 327, 463, 430), (381, 377, 513, 517), (356, 355, 491, 492), (408, 407, 543, 544), (328, 313, 430, 464), (354, 356, 492, 490), (409, 408, 544, 545), (312, 328, 464, 428), (316, 302, 427, 436), (404, 409, 545, 540), (308, 329, 465, 422), (303, 319, 437, 438), (406, 405, 541, 542), (329, 310, 424, 465), (281, 287, 435, 439), (306, 330, 466, 420), (291, 283, 441, 440), (330, 308, 422, 466), (382, 383, 519, 518), (282, 295, 425, 442), (304, 331, 467, 416), (385, 384, 520, 521), (283, 299, 443, 441), (357, 358, 494, 493), (331, 306, 420, 467), (383, 385, 521, 519), (284, 280, 444, 429), (358, 359, 495, 494), (332, 333, 469, 468), (384, 386, 522, 520), (285, 284, 429, 431), (360, 357, 493, 496), (335, 334, 470, 471), (386, 382, 518, 522), (286, 285, 431, 433), (361, 360, 496, 497), (411, 410, 546, 547), (333, 335, 471, 469), (287, 286, 433, 435), (359, 361, 497, 495), (412, 413, 549, 548), (336, 332, 468, 472), (280, 288, 445, 444), (413, 414, 550, 549), (334, 336, 472, 470), (288, 289, 446, 445), (414, 411, 547, 550), (289, 290, 447, 446), (410, 415, 551, 546), (290, 291, 440, 447), (415, 412, 548, 551), (387, 388, 524, 523), (292, 281, 439, 417), (390, 389, 525, 526), (293, 292, 417, 421), (363, 362, 498, 499), (388, 390, 526, 524), (294, 293, 421, 423), (362, 364, 500, 498), (337, 338, 474, 473), (389, 391, 527, 525), (295, 294, 423, 425), (365, 363, 499, 501), (340, 339, 475, 476), (391, 387, 523, 527), (296, 282, 442, 448), (364, 366, 502, 500), (338, 340, 476, 474), (297, 296, 448, 449), (366, 365, 501, 502), (341, 337, 473, 477), (298, 297, 449, 450), (339, 341, 477, 475), (299, 298, 450, 443), (301, 304, 416, 451), (392, 393, 529, 528), (394, 395, 531, 530), (368, 367, 503, 504), (393, 396, 532, 529), (310, 303, 438, 424), (367, 369, 505, 503), (342, 343, 479, 478), (396, 397, 533, 532), (370, 368, 504, 506), (345, 344, 480, 481), (395, 392, 528, 531), (300, 312, 428, 419), (369, 371, 507, 505), (343, 345, 481, 479), (397, 394, 530, 533), (315, 301, 451, 434), (371, 370, 506, 507), (346, 342, 478, 482), (344, 346, 482, 480), (264, 263, 755, 756), (580, 581, 801, 800), (682, 687, 907, 902), (263, 262, 754, 755), (571, 569, 789, 791), (686, 683, 903, 906), (258, 261, 753, 750), (569, 567, 787, 789), (631, 633, 853, 851), (685, 686, 906, 905), (256, 259, 751, 748), (567, 565, 785, 787), (633, 632, 852, 853), (684, 685, 905, 904), (261, 260, 752, 753), (565, 580, 800, 785), (632, 629, 849, 852), (683, 682, 902, 903), (260, 257, 749, 752), (577, 579, 799, 797), (630, 631, 851, 850), (259, 258, 750, 751), (578, 561, 781, 798), (629, 630, 850, 849), (257, 256, 748, 749), (576, 577, 797, 796), (251, 255, 747, 743), (575, 571, 791, 795), (255, 253, 745, 747), (574, 573, 793, 794), (254, 252, 744, 746), (572, 563, 783, 792), (253, 254, 746, 745), (678, 677, 897, 898), (252, 251, 743, 744), (626, 628, 848, 846), (676, 681, 901, 896), (246, 250, 742, 738), (628, 627, 847, 848), (681, 680, 900, 901), (250, 248, 740, 742), (627, 624, 844, 847), (680, 679, 899, 900), (249, 247, 739, 741), (563, 562, 782, 783), (625, 626, 846, 845), (679, 678, 898, 899), (248, 249, 741, 740), (624, 625, 845, 844), (677, 676, 896, 897), (247, 246, 738, 739), (241, 245, 737, 733), (245, 243, 735, 737), (554, 555, 775, 774), (244, 242, 734, 736), (243, 244, 736, 735), (242, 241, 733, 734), (621, 623, 843, 841), (239, 240, 732, 731), (623, 622, 842, 843), (672, 675, 895, 892), (240, 238, 730, 732), (622, 619, 839, 842), (673, 670, 890, 893), (237, 239, 731, 729), (620, 621, 841, 840), (675, 674, 894, 895), (238, 236, 728, 730), (619, 620, 840, 839), (674, 673, 893, 894), (236, 237, 729, 728), (671, 672, 892, 891), (234, 235, 727, 726), (670, 671, 891, 890), (235, 233, 725, 727), (232, 234, 726, 724), (233, 231, 723, 725), (231, 232, 724, 723), (616, 618, 838, 836), (229, 230, 722, 721), (618, 614, 834, 838), (230, 228, 720, 722), (615, 617, 837, 835), (227, 229, 721, 719), (709, 708, 933, 934), (735, 736, 961, 960), (760, 761, 986, 985), (707, 705, 930, 932), (734, 733, 958, 959), (759, 756, 981, 984), (706, 707, 932, 931), (731, 732, 957, 956), (754, 757, 982, 979), (703, 706, 931, 928), (732, 730, 955, 957), (758, 759, 984, 983), (705, 704, 929, 930), (729, 731, 956, 954), (757, 758, 983, 982), (704, 703, 928, 929), (773, 772, 824, 825), (779, 777, 830, 832), (782, 815, 858, 857), (806, 810, 852, 849), (810, 806, 845, 846), (783, 782, 890, 891), (816, 808, 861, 863), (774, 801, 864, 866), (789, 788, 879, 880), (786, 819, 878, 874), (787, 785, 870, 872), (821, 780, 836, 838), (774, 775, 897, 896), (795, 791, 905, 906), (798, 781, 885, 888), (812, 811, 841, 843), (772, 823, 828, 824), (776, 777, 827, 826), (777, 773, 825, 827), (823, 776, 826, 828), (776, 822, 833, 829), (822, 778, 831, 833), (777, 776, 829, 830), (778, 779, 832, 831), (780, 781, 837, 836), (781, 779, 835, 837), (778, 821, 838, 834), (779, 778, 834, 835), (804, 793, 842, 839), (805, 804, 839, 840), (793, 812, 843, 842), (811, 805, 840, 841), (813, 810, 846, 848), (805, 811, 847, 844), (806, 805, 844, 845), (811, 813, 848, 847), (810, 814, 853, 852), (799, 806, 849, 850), (814, 792, 851, 853), (792, 799, 850, 851), (796, 782, 857, 855), (809, 803, 854, 856), (803, 796, 855, 854), (815, 809, 856, 858), (802, 803, 860, 859), (803, 809, 862, 860), (808, 802, 859, 861), (809, 816, 863, 862), (817, 774, 866, 868), (802, 808, 867, 865), (801, 802, 865, 864), (808, 817, 868, 867), (820, 786, 871, 873), (785, 784, 869, 870), (784, 820, 873, 869), (786, 787, 872, 871), (788, 789, 877, 876), (789, 787, 875, 877), (819, 788, 876, 878), (787, 786, 874, 875), (818, 790, 881, 883), (788, 818, 883, 879), (790, 791, 882, 881), (791, 789, 880, 882), (780, 794, 887, 884), (804, 798, 888, 889), (793, 804, 889, 886), (794, 793, 886, 887), (781, 780, 884, 885), (799, 792, 892, 895), (792, 783, 891, 892), (797, 799, 895, 894), (796, 797, 894, 893), (782, 796, 893, 890), (775, 784, 898, 897), (801, 774, 896, 901), (800, 801, 901, 900), (784, 785, 899, 898), (785, 800, 900, 899), (807, 772, 902, 907), (791, 790, 904, 905), (773, 795, 906, 903), (772, 773, 903, 902), (790, 807, 907, 904), (636, 638, 858, 856), (561, 559, 779, 781), (271, 272, 764, 763), (638, 637, 857, 858), (584, 578, 798, 804), (272, 273, 765, 764), (585, 584, 804, 805), (273, 268, 760, 765), (586, 585, 805, 806), (269, 270, 762, 761), (579, 586, 806, 799), (274, 275, 767, 766), (587, 552, 772, 807), (277, 276, 768, 769), (278, 277, 769, 770), (640, 639, 859, 860), (275, 278, 770, 767), (639, 641, 861, 859), (279, 274, 766, 771), (642, 640, 860, 862), (560, 574, 794, 780), (276, 279, 771, 768), (641, 643, 863, 861), (643, 642, 862, 863), (555, 564, 784, 775), (570, 587, 807, 790), (645, 644, 864, 865), (573, 592, 812, 793), (644, 646, 866, 864), (592, 591, 811, 812), (647, 645, 865, 867), (591, 593, 813, 811), (646, 648, 868, 866), (593, 590, 810, 813), (648, 647, 867, 868), (590, 594, 814, 810), (594, 572, 792, 814), (595, 589, 809, 815), (562, 595, 815, 782), (596, 588, 808, 816), (589, 596, 816, 809), (649, 650, 870, 869), (597, 554, 774, 817), (652, 651, 871, 872), (588, 597, 817, 808), (650, 652, 872, 870), (598, 570, 790, 818), (651, 653, 873, 871), (568, 598, 818, 788), (197, 196, 688, 689), (653, 649, 869, 873), (599, 568, 788, 819), (198, 199, 691, 690), (566, 599, 819, 786), (199, 197, 689, 691), (600, 566, 786, 820), (196, 200, 692, 688), (564, 600, 820, 784), (200, 198, 690, 692), (558, 601, 821, 778), (202, 201, 693, 694), (601, 560, 780, 821), (203, 204, 696, 695), (654, 655, 875, 874), (556, 909, 602, 822, 776), (204, 202, 694, 696), (657, 656, 876, 877), (602, 910, 558, 778, 822), (201, 205, 697, 693), (655, 657, 877, 875), (552, 603, 823, 772), (205, 203, 695, 697), (656, 658, 878, 876), (603, 556, 776, 823), (207, 206, 698, 699), (658, 654, 874, 878), (604, 605, 825, 824), (208, 209, 701, 700), (607, 606, 826, 827), (209, 207, 699, 701), (605, 607, 827, 825), (206, 210, 702, 698), (608, 604, 824, 828), (210, 208, 700, 702), (606, 608, 828, 826), (212, 211, 703, 704), (213, 212, 704, 705), (659, 660, 880, 879), (211, 214, 706, 703), (662, 661, 881, 882), (214, 215, 707, 706), (660, 662, 882, 880), (215, 213, 705, 707), (661, 663, 883, 881), (217, 216, 708, 709), (663, 659, 879, 883), (609, 610, 830, 829), (218, 217, 709, 710), (612, 611, 831, 832), (216, 219, 711, 708), (610, 612, 832, 830), (219, 220, 712, 711), (613, 609, 829, 833), (220, 218, 710, 712), (611, 613, 833, 831), (222, 221, 713, 714), (223, 222, 714, 715), (664, 665, 885, 884), (221, 224, 716, 713), (666, 667, 887, 886), (224, 225, 717, 716), (665, 668, 888, 885), (225, 223, 715, 717), (668, 669, 889, 888), (226, 227, 719, 718), (667, 664, 884, 887), (614, 615, 835, 834), (228, 226, 718, 720), (669, 666, 886, 889), (617, 616, 836, 837), (575, 553, 552), (908, 559, 911, 558, 910, 602, 909, 556, 912, 557), (585, 586, 590, 593, 591), (584, 585, 591, 592, 573), (578, 584, 573), (561, 578, 560), (573, 574, 560, 578), (586, 579, 594, 590), (594, 579, 572), (563, 572, 579, 577), (576, 562, 577), (563, 577, 562), (595, 583, 589), (576, 583, 595), (595, 562, 576), (583, 582, 596), (589, 583, 596), (596, 582, 588), (597, 581, 554), (582, 581, 597), (588, 582, 597), (554, 581, 580, 555), (565, 564, 555, 580), (600, 567, 566), (600, 564, 565), (567, 600, 565), (599, 569, 568), (599, 566, 567), (569, 599, 567), (571, 575, 570), (552, 587, 570, 575), (598, 568, 569), (598, 571, 570), (598, 569, 571, 791), (603, 552, 553), (557, 912, 556, 603), (557, 603, 553), (559, 561, 560, 601, 558, 911), (913, 917, 915, 916, 914), (918, 922, 920, 921, 919), (923, 927, 925, 926, 924), (930, 929, 928, 931, 932), (935, 934, 933, 936, 937), (940, 939, 938, 941, 942), (944, 946, 947, 945, 943), (949, 951, 952, 950, 948), (954, 956, 957, 955, 953), (959, 958, 962, 960, 961), (964, 963, 967, 965, 966), (969, 968, 972, 970, 971), (975, 978, 977, 974, 973, 976), (983, 984, 981, 980, 979, 982), (990, 985, 986, 987, 988, 989), (993, 996, 991, 992, 995, 994), (762, 763, 988, 987), (736, 734, 959, 961), (710, 709, 934, 935), (763, 764, 989, 988), (737, 735, 960, 962), (708, 711, 936, 933), (764, 765, 990, 989), (733, 737, 962, 958), (711, 712, 937, 936), (765, 760, 985, 990), (739, 738, 963, 964), (712, 710, 935, 937), (761, 762, 987, 986), (740, 741, 966, 965), (714, 713, 938, 939), (766, 767, 992, 991), (741, 739, 964, 966), (715, 714, 939, 940), (689, 688, 913, 914), (769, 768, 993, 994), (742, 740, 965, 967), (713, 716, 941, 938), (690, 691, 916, 915), (770, 769, 994, 995), (738, 742, 967, 963), (716, 717, 942, 941), (691, 689, 914, 916), (767, 770, 995, 992), (744, 743, 968, 969), (717, 715, 940, 942), (688, 692, 917, 913), (771, 766, 991, 996), (745, 746, 971, 970), (718, 719, 944, 943), (692, 690, 915, 917), (768, 771, 996, 993), (746, 744, 969, 971), (720, 718, 943, 945), (694, 693, 918, 919), (747, 745, 970, 972), (719, 721, 946, 944), (695, 696, 921, 920), (743, 747, 972, 968), (722, 720, 945, 947), (696, 694, 919, 921), (749, 748, 973, 974), (721, 722, 947, 946), (693, 697, 922, 918), (751, 750, 975, 976), (723, 724, 949, 948), (697, 695, 920, 922), (752, 749, 974, 977), (725, 723, 948, 950), (699, 698, 923, 924), (753, 752, 977, 978), (724, 726, 951, 949), (700, 701, 926, 925), (748, 751, 976, 973), (727, 725, 950, 952), (701, 699, 924, 926), (750, 753, 978, 975), (726, 727, 952, 951), (698, 702, 927, 923), (755, 754, 979, 980), (728, 729, 954, 953), (702, 700, 925, 927), (756, 755, 980, 981), (730, 728, 953, 955)])
me_cube.materials.append(mat_material)
me_cube.use_remesh_preserve_volume = False
me_cube.use_remesh_preserve_attributes = False
me_cube.use_mirror_vertex_groups = False
me_cube.update()

# ---- objects
ob_cube = bpy.data.objects.new('Cube', me_cube)
ob_lamp = bpy.data.objects.new('Lamp', light_lamp)
ob_camera = bpy.data.objects.new('Camera', cam_camera)

# ---- transforms, parenting, visibility, modifiers, constraints
ob_cube.location = (0.0, 0.0, 0.0)
ob_cube.lock_rotations_4d = False
ob_cube.empty_display_type = 'ARROWS'
ob_cube.lineart.crease_threshold = 0.0
ob_lamp.location = (4.076, 1.005, 5.904)
ob_lamp.rotation_euler = (0.6503, 0.05522, 1.866)
ob_lamp.lock_rotations_4d = False
ob_lamp.empty_display_type = 'ARROWS'
ob_lamp.color = (0.0, 0.0, 0.0, 0.0)
ob_lamp.lineart.crease_threshold = 0.0
ob_camera.location = (7.481, -6.508, 5.344)
ob_camera.rotation_euler = (1.109, 0.0, 0.8149)
ob_camera.lock_rotations_4d = False
ob_camera.empty_display_type = 'ARROWS'
ob_camera.color = (0.0, 0.0, 0.0, 0.0)
ob_camera.display_type = 'WIRE'
ob_camera.lineart.crease_threshold = 0.0

# ---- collection membership
col_collection_1.objects.link(ob_cube)
col_collection_1.objects.link(ob_lamp)
col_collection_1.objects.link(ob_camera)

# ---- scene / render settings (as saved in the file)
scene.camera = ob_camera
scene.frame_start = 1; scene.frame_end = 250; scene.frame_set(1)
scene.render.engine = 'BLENDER_EEVEE_NEXT'
scene.render.resolution_percentage = 50
scene.render.dither_intensity = 0.0
scene.cycles.use_denoising = False
scene.cycles.samples = 128
scene.cycles.sampling_pattern = 'TABULATED_SOBOL'
scene.cycles.light_sampling_threshold = 0.0
scene.cycles.use_adaptive_sampling = False
scene.cycles.use_light_tree = False
scene.cycles.blur_glossy = 0.0
scene.cycles.sample_clamp_indirect = 0.0
scene.view_settings.view_transform = 'Standard'
bpy.context.view_layer.update()
